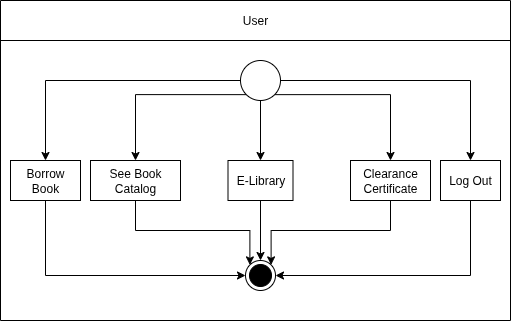

The diagram above was exported from draw.io. Its source (the exported page's mxGraphModel, read from the mxfile embedded in the PNG):
<mxGraphModel dx="872" dy="486" grid="1" gridSize="10" guides="1" tooltips="1" connect="1" arrows="1" fold="1" page="1" pageScale="1" pageWidth="850" pageHeight="1100" math="0" shadow="0">
  <root>
    <mxCell id="0" />
    <mxCell id="1" parent="0" />
    <mxCell id="do3i6EPw2At4iD1ASxP9-1" value="" style="shape=table;startSize=0;container=1;collapsible=0;childLayout=tableLayout;" vertex="1" parent="1">
      <mxGeometry x="170" y="110" width="510" height="320" as="geometry" />
    </mxCell>
    <mxCell id="do3i6EPw2At4iD1ASxP9-2" value="" style="shape=tableRow;horizontal=0;startSize=0;swimlaneHead=0;swimlaneBody=0;strokeColor=inherit;top=0;left=0;bottom=0;right=0;collapsible=0;dropTarget=0;fillColor=none;points=[[0,0.5],[1,0.5]];portConstraint=eastwest;" vertex="1" parent="do3i6EPw2At4iD1ASxP9-1">
      <mxGeometry width="510" height="40" as="geometry" />
    </mxCell>
    <mxCell id="do3i6EPw2At4iD1ASxP9-3" value="User" style="shape=partialRectangle;html=1;whiteSpace=wrap;connectable=0;strokeColor=inherit;overflow=hidden;fillColor=none;top=0;left=0;bottom=0;right=0;pointerEvents=1;" vertex="1" parent="do3i6EPw2At4iD1ASxP9-2">
      <mxGeometry width="510" height="40" as="geometry">
        <mxRectangle width="510" height="40" as="alternateBounds" />
      </mxGeometry>
    </mxCell>
    <mxCell id="do3i6EPw2At4iD1ASxP9-4" value="" style="shape=tableRow;horizontal=0;startSize=0;swimlaneHead=0;swimlaneBody=0;strokeColor=inherit;top=0;left=0;bottom=0;right=0;collapsible=0;dropTarget=0;fillColor=none;points=[[0,0.5],[1,0.5]];portConstraint=eastwest;" vertex="1" parent="do3i6EPw2At4iD1ASxP9-1">
      <mxGeometry y="40" width="510" height="280" as="geometry" />
    </mxCell>
    <mxCell id="do3i6EPw2At4iD1ASxP9-5" value="" style="shape=partialRectangle;html=1;whiteSpace=wrap;connectable=0;strokeColor=inherit;overflow=hidden;fillColor=none;top=0;left=0;bottom=0;right=0;pointerEvents=1;" vertex="1" parent="do3i6EPw2At4iD1ASxP9-4">
      <mxGeometry width="510" height="280" as="geometry">
        <mxRectangle width="510" height="280" as="alternateBounds" />
      </mxGeometry>
    </mxCell>
    <mxCell id="do3i6EPw2At4iD1ASxP9-6" style="edgeStyle=orthogonalEdgeStyle;rounded=0;orthogonalLoop=1;jettySize=auto;html=1;exitX=0.5;exitY=1;exitDx=0;exitDy=0;entryX=0.5;entryY=0;entryDx=0;entryDy=0;" edge="1" parent="1" source="do3i6EPw2At4iD1ASxP9-11" target="do3i6EPw2At4iD1ASxP9-17">
      <mxGeometry relative="1" as="geometry" />
    </mxCell>
    <mxCell id="do3i6EPw2At4iD1ASxP9-7" style="edgeStyle=orthogonalEdgeStyle;rounded=0;orthogonalLoop=1;jettySize=auto;html=1;exitX=1;exitY=1;exitDx=0;exitDy=0;entryX=0.5;entryY=0;entryDx=0;entryDy=0;" edge="1" parent="1" source="do3i6EPw2At4iD1ASxP9-11" target="do3i6EPw2At4iD1ASxP9-19">
      <mxGeometry relative="1" as="geometry" />
    </mxCell>
    <mxCell id="do3i6EPw2At4iD1ASxP9-8" style="edgeStyle=orthogonalEdgeStyle;rounded=0;orthogonalLoop=1;jettySize=auto;html=1;exitX=1;exitY=0.5;exitDx=0;exitDy=0;entryX=0.5;entryY=0;entryDx=0;entryDy=0;" edge="1" parent="1" source="do3i6EPw2At4iD1ASxP9-11" target="do3i6EPw2At4iD1ASxP9-21">
      <mxGeometry relative="1" as="geometry" />
    </mxCell>
    <mxCell id="do3i6EPw2At4iD1ASxP9-9" style="edgeStyle=orthogonalEdgeStyle;rounded=0;orthogonalLoop=1;jettySize=auto;html=1;exitX=0;exitY=1;exitDx=0;exitDy=0;entryX=0.5;entryY=0;entryDx=0;entryDy=0;" edge="1" parent="1" source="do3i6EPw2At4iD1ASxP9-11" target="do3i6EPw2At4iD1ASxP9-15">
      <mxGeometry relative="1" as="geometry" />
    </mxCell>
    <mxCell id="do3i6EPw2At4iD1ASxP9-10" style="edgeStyle=orthogonalEdgeStyle;rounded=0;orthogonalLoop=1;jettySize=auto;html=1;exitX=0;exitY=0.5;exitDx=0;exitDy=0;entryX=0.5;entryY=0;entryDx=0;entryDy=0;" edge="1" parent="1" source="do3i6EPw2At4iD1ASxP9-11" target="do3i6EPw2At4iD1ASxP9-13">
      <mxGeometry relative="1" as="geometry" />
    </mxCell>
    <mxCell id="do3i6EPw2At4iD1ASxP9-11" value="" style="ellipse;whiteSpace=wrap;html=1;aspect=fixed;" vertex="1" parent="1">
      <mxGeometry x="410" y="170" width="40" height="40" as="geometry" />
    </mxCell>
    <mxCell id="do3i6EPw2At4iD1ASxP9-12" style="edgeStyle=orthogonalEdgeStyle;rounded=0;orthogonalLoop=1;jettySize=auto;html=1;exitX=0.5;exitY=1;exitDx=0;exitDy=0;entryX=0;entryY=0.5;entryDx=0;entryDy=0;" edge="1" parent="1" source="do3i6EPw2At4iD1ASxP9-13" target="do3i6EPw2At4iD1ASxP9-22">
      <mxGeometry relative="1" as="geometry" />
    </mxCell>
    <mxCell id="do3i6EPw2At4iD1ASxP9-13" value="Borrow Book" style="rounded=0;whiteSpace=wrap;html=1;" vertex="1" parent="1">
      <mxGeometry x="180" y="270" width="70" height="40" as="geometry" />
    </mxCell>
    <mxCell id="do3i6EPw2At4iD1ASxP9-14" style="edgeStyle=orthogonalEdgeStyle;rounded=0;orthogonalLoop=1;jettySize=auto;html=1;exitX=0.5;exitY=1;exitDx=0;exitDy=0;entryX=0;entryY=0;entryDx=0;entryDy=0;" edge="1" parent="1" source="do3i6EPw2At4iD1ASxP9-15" target="do3i6EPw2At4iD1ASxP9-22">
      <mxGeometry relative="1" as="geometry" />
    </mxCell>
    <mxCell id="do3i6EPw2At4iD1ASxP9-15" value="See Book Catalog" style="rounded=0;whiteSpace=wrap;html=1;" vertex="1" parent="1">
      <mxGeometry x="260" y="270" width="90" height="40" as="geometry" />
    </mxCell>
    <mxCell id="do3i6EPw2At4iD1ASxP9-16" style="edgeStyle=orthogonalEdgeStyle;rounded=0;orthogonalLoop=1;jettySize=auto;html=1;exitX=0.5;exitY=1;exitDx=0;exitDy=0;entryX=0.5;entryY=0;entryDx=0;entryDy=0;" edge="1" parent="1" source="do3i6EPw2At4iD1ASxP9-17" target="do3i6EPw2At4iD1ASxP9-22">
      <mxGeometry relative="1" as="geometry" />
    </mxCell>
    <mxCell id="do3i6EPw2At4iD1ASxP9-17" value="E-Library" style="rounded=0;whiteSpace=wrap;html=1;" vertex="1" parent="1">
      <mxGeometry x="397.5" y="270" width="65" height="40" as="geometry" />
    </mxCell>
    <mxCell id="do3i6EPw2At4iD1ASxP9-18" style="edgeStyle=orthogonalEdgeStyle;rounded=0;orthogonalLoop=1;jettySize=auto;html=1;exitX=0.5;exitY=1;exitDx=0;exitDy=0;entryX=1;entryY=0;entryDx=0;entryDy=0;" edge="1" parent="1" source="do3i6EPw2At4iD1ASxP9-19" target="do3i6EPw2At4iD1ASxP9-22">
      <mxGeometry relative="1" as="geometry" />
    </mxCell>
    <mxCell id="do3i6EPw2At4iD1ASxP9-19" value="Clearance Certificate" style="rounded=0;whiteSpace=wrap;html=1;" vertex="1" parent="1">
      <mxGeometry x="520" y="270" width="80" height="40" as="geometry" />
    </mxCell>
    <mxCell id="do3i6EPw2At4iD1ASxP9-20" style="edgeStyle=orthogonalEdgeStyle;rounded=0;orthogonalLoop=1;jettySize=auto;html=1;exitX=0.5;exitY=1;exitDx=0;exitDy=0;entryX=1;entryY=0.5;entryDx=0;entryDy=0;" edge="1" parent="1" source="do3i6EPw2At4iD1ASxP9-21" target="do3i6EPw2At4iD1ASxP9-22">
      <mxGeometry relative="1" as="geometry" />
    </mxCell>
    <mxCell id="do3i6EPw2At4iD1ASxP9-21" value="Log Out" style="rounded=0;whiteSpace=wrap;html=1;" vertex="1" parent="1">
      <mxGeometry x="610" y="270" width="60" height="40" as="geometry" />
    </mxCell>
    <mxCell id="do3i6EPw2At4iD1ASxP9-22" value="" style="ellipse;html=1;shape=endState;fillColor=strokeColor;" vertex="1" parent="1">
      <mxGeometry x="415" y="370" width="30" height="30" as="geometry" />
    </mxCell>
  </root>
</mxGraphModel>